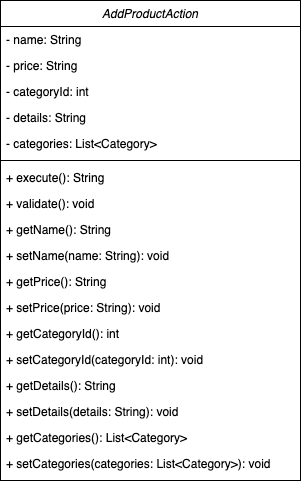

The diagram above was exported from draw.io. Its source (the exported page's mxGraphModel, read from the mxfile embedded in the PNG):
<mxGraphModel dx="2074" dy="1214" grid="1" gridSize="10" guides="1" tooltips="1" connect="1" arrows="1" fold="1" page="1" pageScale="1" pageWidth="827" pageHeight="1169" math="0" shadow="0">
  <root>
    <mxCell id="WIyWlLk6GJQsqaUBKTNV-0" />
    <mxCell id="WIyWlLk6GJQsqaUBKTNV-1" parent="WIyWlLk6GJQsqaUBKTNV-0" />
    <mxCell id="zkfFHV4jXpPFQw0GAbJ--0" value="AddProductAction" style="swimlane;fontStyle=2;align=center;verticalAlign=top;childLayout=stackLayout;horizontal=1;startSize=26;horizontalStack=0;resizeParent=1;resizeLast=0;collapsible=1;marginBottom=0;rounded=0;shadow=0;strokeWidth=1;" parent="WIyWlLk6GJQsqaUBKTNV-1" vertex="1">
      <mxGeometry x="40" y="40" width="300" height="480" as="geometry">
        <mxRectangle x="220" y="120" width="300" height="26" as="alternateBounds" />
      </mxGeometry>
    </mxCell>
    <mxCell id="zkfFHV4jXpPFQw0GAbJ--1" value="- name: String" style="text;align=left;verticalAlign=top;spacingLeft=4;spacingRight=4;overflow=hidden;rotatable=0;points=[[0,0.5],[1,0.5]];portConstraint=eastwest;" parent="zkfFHV4jXpPFQw0GAbJ--0" vertex="1">
      <mxGeometry y="26" width="300" height="26" as="geometry" />
    </mxCell>
    <mxCell id="zkfFHV4jXpPFQw0GAbJ--2" value="- price: String " style="text;align=left;verticalAlign=top;spacingLeft=4;spacingRight=4;overflow=hidden;rotatable=0;points=[[0,0.5],[1,0.5]];portConstraint=eastwest;rounded=0;shadow=0;html=0;" parent="zkfFHV4jXpPFQw0GAbJ--0" vertex="1">
      <mxGeometry y="52" width="300" height="26" as="geometry" />
    </mxCell>
    <mxCell id="zkfFHV4jXpPFQw0GAbJ--3" value="- categoryId: int" style="text;align=left;verticalAlign=top;spacingLeft=4;spacingRight=4;overflow=hidden;rotatable=0;points=[[0,0.5],[1,0.5]];portConstraint=eastwest;rounded=0;shadow=0;html=0;" parent="zkfFHV4jXpPFQw0GAbJ--0" vertex="1">
      <mxGeometry y="78" width="300" height="26" as="geometry" />
    </mxCell>
    <mxCell id="XxbesoOvE0oDKfc1OP52-0" value="- details: String" style="text;align=left;verticalAlign=top;spacingLeft=4;spacingRight=4;overflow=hidden;rotatable=0;points=[[0,0.5],[1,0.5]];portConstraint=eastwest;rounded=0;shadow=0;html=0;" parent="zkfFHV4jXpPFQw0GAbJ--0" vertex="1">
      <mxGeometry y="104" width="300" height="26" as="geometry" />
    </mxCell>
    <mxCell id="XxbesoOvE0oDKfc1OP52-1" value="- categories: List&lt;Category&gt;" style="text;align=left;verticalAlign=top;spacingLeft=4;spacingRight=4;overflow=hidden;rotatable=0;points=[[0,0.5],[1,0.5]];portConstraint=eastwest;rounded=0;shadow=0;html=0;" parent="zkfFHV4jXpPFQw0GAbJ--0" vertex="1">
      <mxGeometry y="130" width="300" height="26" as="geometry" />
    </mxCell>
    <mxCell id="zkfFHV4jXpPFQw0GAbJ--4" value="" style="line;html=1;strokeWidth=1;align=left;verticalAlign=middle;spacingTop=-1;spacingLeft=3;spacingRight=3;rotatable=0;labelPosition=right;points=[];portConstraint=eastwest;" parent="zkfFHV4jXpPFQw0GAbJ--0" vertex="1">
      <mxGeometry y="156" width="300" height="8" as="geometry" />
    </mxCell>
    <mxCell id="XxbesoOvE0oDKfc1OP52-2" value="+ execute(): String" style="text;align=left;verticalAlign=top;spacingLeft=4;spacingRight=4;overflow=hidden;rotatable=0;points=[[0,0.5],[1,0.5]];portConstraint=eastwest;rounded=0;shadow=0;html=0;" parent="zkfFHV4jXpPFQw0GAbJ--0" vertex="1">
      <mxGeometry y="164" width="300" height="26" as="geometry" />
    </mxCell>
    <mxCell id="XxbesoOvE0oDKfc1OP52-3" value="+ validate(): void" style="text;align=left;verticalAlign=top;spacingLeft=4;spacingRight=4;overflow=hidden;rotatable=0;points=[[0,0.5],[1,0.5]];portConstraint=eastwest;rounded=0;shadow=0;html=0;" parent="zkfFHV4jXpPFQw0GAbJ--0" vertex="1">
      <mxGeometry y="190" width="300" height="26" as="geometry" />
    </mxCell>
    <mxCell id="zkfFHV4jXpPFQw0GAbJ--5" value="+ getName(): String" style="text;align=left;verticalAlign=top;spacingLeft=4;spacingRight=4;overflow=hidden;rotatable=0;points=[[0,0.5],[1,0.5]];portConstraint=eastwest;" parent="zkfFHV4jXpPFQw0GAbJ--0" vertex="1">
      <mxGeometry y="216" width="300" height="26" as="geometry" />
    </mxCell>
    <mxCell id="XxbesoOvE0oDKfc1OP52-12" value="+ setName(name: String): void" style="text;align=left;verticalAlign=top;spacingLeft=4;spacingRight=4;overflow=hidden;rotatable=0;points=[[0,0.5],[1,0.5]];portConstraint=eastwest;rounded=0;shadow=0;html=0;" parent="zkfFHV4jXpPFQw0GAbJ--0" vertex="1">
      <mxGeometry y="242" width="300" height="26" as="geometry" />
    </mxCell>
    <mxCell id="XxbesoOvE0oDKfc1OP52-11" value="+ getPrice(): String" style="text;align=left;verticalAlign=top;spacingLeft=4;spacingRight=4;overflow=hidden;rotatable=0;points=[[0,0.5],[1,0.5]];portConstraint=eastwest;" parent="zkfFHV4jXpPFQw0GAbJ--0" vertex="1">
      <mxGeometry y="268" width="300" height="26" as="geometry" />
    </mxCell>
    <mxCell id="XxbesoOvE0oDKfc1OP52-10" value="+ setPrice(price: String): void" style="text;align=left;verticalAlign=top;spacingLeft=4;spacingRight=4;overflow=hidden;rotatable=0;points=[[0,0.5],[1,0.5]];portConstraint=eastwest;rounded=0;shadow=0;html=0;" parent="zkfFHV4jXpPFQw0GAbJ--0" vertex="1">
      <mxGeometry y="294" width="300" height="26" as="geometry" />
    </mxCell>
    <mxCell id="XxbesoOvE0oDKfc1OP52-9" value="+ getCategoryId(): int" style="text;align=left;verticalAlign=top;spacingLeft=4;spacingRight=4;overflow=hidden;rotatable=0;points=[[0,0.5],[1,0.5]];portConstraint=eastwest;rounded=0;shadow=0;html=0;" parent="zkfFHV4jXpPFQw0GAbJ--0" vertex="1">
      <mxGeometry y="320" width="300" height="26" as="geometry" />
    </mxCell>
    <mxCell id="XxbesoOvE0oDKfc1OP52-4" value="+ setCategoryId(categoryId: int): void" style="text;align=left;verticalAlign=top;spacingLeft=4;spacingRight=4;overflow=hidden;rotatable=0;points=[[0,0.5],[1,0.5]];portConstraint=eastwest;rounded=0;shadow=0;html=0;" parent="zkfFHV4jXpPFQw0GAbJ--0" vertex="1">
      <mxGeometry y="346" width="300" height="26" as="geometry" />
    </mxCell>
    <mxCell id="XxbesoOvE0oDKfc1OP52-5" value="+ getDetails(): String" style="text;align=left;verticalAlign=top;spacingLeft=4;spacingRight=4;overflow=hidden;rotatable=0;points=[[0,0.5],[1,0.5]];portConstraint=eastwest;rounded=0;shadow=0;html=0;" parent="zkfFHV4jXpPFQw0GAbJ--0" vertex="1">
      <mxGeometry y="372" width="300" height="26" as="geometry" />
    </mxCell>
    <mxCell id="XxbesoOvE0oDKfc1OP52-8" value="+ setDetails(details: String): void" style="text;align=left;verticalAlign=top;spacingLeft=4;spacingRight=4;overflow=hidden;rotatable=0;points=[[0,0.5],[1,0.5]];portConstraint=eastwest;rounded=0;shadow=0;html=0;" parent="zkfFHV4jXpPFQw0GAbJ--0" vertex="1">
      <mxGeometry y="398" width="300" height="26" as="geometry" />
    </mxCell>
    <mxCell id="XxbesoOvE0oDKfc1OP52-7" value="+ getCategories(): List&lt;Category&gt;" style="text;align=left;verticalAlign=top;spacingLeft=4;spacingRight=4;overflow=hidden;rotatable=0;points=[[0,0.5],[1,0.5]];portConstraint=eastwest;" parent="zkfFHV4jXpPFQw0GAbJ--0" vertex="1">
      <mxGeometry y="424" width="300" height="26" as="geometry" />
    </mxCell>
    <mxCell id="XxbesoOvE0oDKfc1OP52-6" value="+ setCategories(categories: List&lt;Category&gt;): void" style="text;align=left;verticalAlign=top;spacingLeft=4;spacingRight=4;overflow=hidden;rotatable=0;points=[[0,0.5],[1,0.5]];portConstraint=eastwest;rounded=0;shadow=0;html=0;" parent="zkfFHV4jXpPFQw0GAbJ--0" vertex="1">
      <mxGeometry y="450" width="300" height="26" as="geometry" />
    </mxCell>
  </root>
</mxGraphModel>